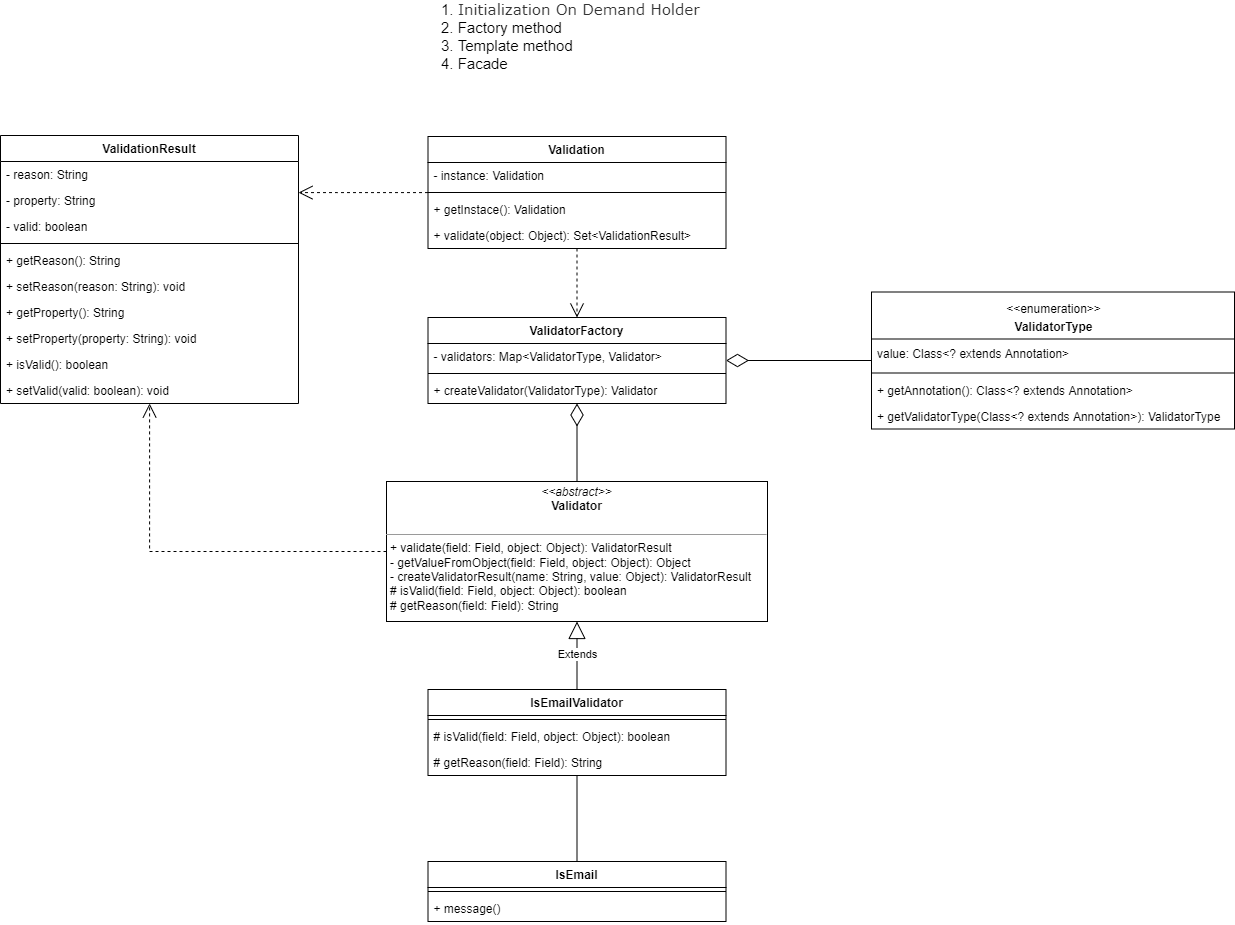

The diagram above was exported from draw.io. Its source (the exported page's mxGraphModel, read from the mxfile embedded in the PNG):
<mxGraphModel dx="2200" dy="1395" grid="0" gridSize="10" guides="1" tooltips="1" connect="1" arrows="1" fold="1" page="0" pageScale="1" pageWidth="850" pageHeight="1100" math="0" shadow="0">
  <root>
    <mxCell id="0" />
    <mxCell id="1" parent="0" />
    <mxCell id="NnUPSMrb6ciSedkJMjPV-5" value="&lt;font&gt;&lt;span style=&quot;font-size: 15px&quot;&gt;1.&amp;nbsp;&lt;/span&gt;&lt;font color=&quot;#333333&quot; face=&quot;verdana, arial, helvetica, sans-serif&quot;&gt;&lt;span style=&quot;font-size: 15px&quot;&gt;Initialization On Demand Holder&lt;/span&gt;&lt;/font&gt;&lt;br&gt;&lt;div&gt;&lt;span style=&quot;font-size: 15px&quot;&gt;2. Factory method&lt;/span&gt;&lt;/div&gt;&lt;div&gt;&lt;span style=&quot;font-size: 15px&quot;&gt;3. Template method&lt;/span&gt;&lt;/div&gt;&lt;div&gt;&lt;span style=&quot;font-size: 15px&quot;&gt;4. Facade&lt;/span&gt;&lt;/div&gt;&lt;/font&gt;" style="text;html=1;align=left;verticalAlign=middle;resizable=0;points=[];autosize=1;strokeColor=none;fillColor=none;" parent="1" vertex="1">
      <mxGeometry x="145" y="-146" width="268" height="64" as="geometry" />
    </mxCell>
    <mxCell id="4bTQkk73gC8nfRCBCDJp-4" style="edgeStyle=orthogonalEdgeStyle;rounded=0;orthogonalLoop=1;jettySize=auto;html=1;endArrow=diamondThin;endFill=0;endSize=20;targetPerimeterSpacing=0;strokeWidth=1;" edge="1" parent="1" source="NnUPSMrb6ciSedkJMjPV-6" target="NnUPSMrb6ciSedkJMjPV-8">
      <mxGeometry relative="1" as="geometry" />
    </mxCell>
    <mxCell id="NnUPSMrb6ciSedkJMjPV-6" value="&lt;font style=&quot;font-size: 12px&quot;&gt;&amp;lt;&amp;lt;enumeration&amp;gt;&amp;gt;&lt;br&gt;&lt;b&gt;ValidatorType&lt;/b&gt;&lt;/font&gt;" style="swimlane;fontStyle=0;align=center;verticalAlign=top;childLayout=stackLayout;horizontal=1;startSize=47;horizontalStack=0;resizeParent=1;resizeParentMax=0;resizeLast=0;collapsible=0;marginBottom=0;html=1;fontSize=15;" parent="1" vertex="1">
      <mxGeometry x="577" y="141.5" width="363" height="137" as="geometry" />
    </mxCell>
    <mxCell id="NnUPSMrb6ciSedkJMjPV-7" value="value: Class&amp;lt;? extends Annotation&amp;gt;" style="text;html=1;strokeColor=none;fillColor=none;align=left;verticalAlign=middle;spacingLeft=4;spacingRight=4;overflow=hidden;rotatable=0;points=[[0,0.5],[1,0.5]];portConstraint=eastwest;fontSize=12;" parent="NnUPSMrb6ciSedkJMjPV-6" vertex="1">
      <mxGeometry y="47" width="363" height="30" as="geometry" />
    </mxCell>
    <mxCell id="eLzuF8qaaUtFOJkc8nMy-13" value="" style="line;strokeWidth=1;fillColor=none;align=left;verticalAlign=middle;spacingTop=-1;spacingLeft=3;spacingRight=3;rotatable=0;labelPosition=right;points=[];portConstraint=eastwest;fontSize=12;" parent="NnUPSMrb6ciSedkJMjPV-6" vertex="1">
      <mxGeometry y="77" width="363" height="8" as="geometry" />
    </mxCell>
    <mxCell id="eLzuF8qaaUtFOJkc8nMy-12" value="+ getAnnotation(): Class&lt;? extends Annotation&gt;" style="text;strokeColor=none;fillColor=none;align=left;verticalAlign=top;spacingLeft=4;spacingRight=4;overflow=hidden;rotatable=0;points=[[0,0.5],[1,0.5]];portConstraint=eastwest;fontSize=12;" parent="NnUPSMrb6ciSedkJMjPV-6" vertex="1">
      <mxGeometry y="85" width="363" height="26" as="geometry" />
    </mxCell>
    <mxCell id="eLzuF8qaaUtFOJkc8nMy-14" value="+ getValidatorType(Class&lt;? extends Annotation&gt;): ValidatorType" style="text;strokeColor=none;fillColor=none;align=left;verticalAlign=top;spacingLeft=4;spacingRight=4;overflow=hidden;rotatable=0;points=[[0,0.5],[1,0.5]];portConstraint=eastwest;fontSize=12;" parent="NnUPSMrb6ciSedkJMjPV-6" vertex="1">
      <mxGeometry y="111" width="363" height="26" as="geometry" />
    </mxCell>
    <mxCell id="NnUPSMrb6ciSedkJMjPV-8" value="ValidatorFactory" style="swimlane;fontStyle=1;align=center;verticalAlign=top;childLayout=stackLayout;horizontal=1;startSize=26;horizontalStack=0;resizeParent=1;resizeParentMax=0;resizeLast=0;collapsible=1;marginBottom=0;fontSize=12;" parent="1" vertex="1">
      <mxGeometry x="133.5" y="167" width="298" height="86" as="geometry" />
    </mxCell>
    <mxCell id="NnUPSMrb6ciSedkJMjPV-9" value="- validators: Map&lt;ValidatorType, Validator&gt; " style="text;strokeColor=none;fillColor=none;align=left;verticalAlign=top;spacingLeft=4;spacingRight=4;overflow=hidden;rotatable=0;points=[[0,0.5],[1,0.5]];portConstraint=eastwest;fontSize=12;" parent="NnUPSMrb6ciSedkJMjPV-8" vertex="1">
      <mxGeometry y="26" width="298" height="26" as="geometry" />
    </mxCell>
    <mxCell id="NnUPSMrb6ciSedkJMjPV-10" value="" style="line;strokeWidth=1;fillColor=none;align=left;verticalAlign=middle;spacingTop=-1;spacingLeft=3;spacingRight=3;rotatable=0;labelPosition=right;points=[];portConstraint=eastwest;fontSize=12;" parent="NnUPSMrb6ciSedkJMjPV-8" vertex="1">
      <mxGeometry y="52" width="298" height="8" as="geometry" />
    </mxCell>
    <mxCell id="NnUPSMrb6ciSedkJMjPV-11" value="+ createValidator(ValidatorType): Validator" style="text;strokeColor=none;fillColor=none;align=left;verticalAlign=top;spacingLeft=4;spacingRight=4;overflow=hidden;rotatable=0;points=[[0,0.5],[1,0.5]];portConstraint=eastwest;fontSize=12;" parent="NnUPSMrb6ciSedkJMjPV-8" vertex="1">
      <mxGeometry y="60" width="298" height="26" as="geometry" />
    </mxCell>
    <mxCell id="eLzuF8qaaUtFOJkc8nMy-2" value="ValidationResult" style="swimlane;fontStyle=1;align=center;verticalAlign=top;childLayout=stackLayout;horizontal=1;startSize=26;horizontalStack=0;resizeParent=1;resizeParentMax=0;resizeLast=0;collapsible=1;marginBottom=0;fontSize=12;" parent="1" vertex="1">
      <mxGeometry x="-294" y="-15" width="298" height="268" as="geometry" />
    </mxCell>
    <mxCell id="eLzuF8qaaUtFOJkc8nMy-3" value="- reason: String" style="text;strokeColor=none;fillColor=none;align=left;verticalAlign=top;spacingLeft=4;spacingRight=4;overflow=hidden;rotatable=0;points=[[0,0.5],[1,0.5]];portConstraint=eastwest;fontSize=12;" parent="eLzuF8qaaUtFOJkc8nMy-2" vertex="1">
      <mxGeometry y="26" width="298" height="26" as="geometry" />
    </mxCell>
    <mxCell id="F7eeuCZci-9VOiUnOIWA-17" value="- property: String" style="text;strokeColor=none;fillColor=none;align=left;verticalAlign=top;spacingLeft=4;spacingRight=4;overflow=hidden;rotatable=0;points=[[0,0.5],[1,0.5]];portConstraint=eastwest;fontSize=12;" parent="eLzuF8qaaUtFOJkc8nMy-2" vertex="1">
      <mxGeometry y="52" width="298" height="26" as="geometry" />
    </mxCell>
    <mxCell id="F7eeuCZci-9VOiUnOIWA-19" value="- valid: boolean" style="text;strokeColor=none;fillColor=none;align=left;verticalAlign=top;spacingLeft=4;spacingRight=4;overflow=hidden;rotatable=0;points=[[0,0.5],[1,0.5]];portConstraint=eastwest;fontSize=12;" parent="eLzuF8qaaUtFOJkc8nMy-2" vertex="1">
      <mxGeometry y="78" width="298" height="26" as="geometry" />
    </mxCell>
    <mxCell id="eLzuF8qaaUtFOJkc8nMy-4" value="" style="line;strokeWidth=1;fillColor=none;align=left;verticalAlign=middle;spacingTop=-1;spacingLeft=3;spacingRight=3;rotatable=0;labelPosition=right;points=[];portConstraint=eastwest;fontSize=12;" parent="eLzuF8qaaUtFOJkc8nMy-2" vertex="1">
      <mxGeometry y="104" width="298" height="8" as="geometry" />
    </mxCell>
    <mxCell id="eLzuF8qaaUtFOJkc8nMy-5" value="+ getReason(): String" style="text;strokeColor=none;fillColor=none;align=left;verticalAlign=top;spacingLeft=4;spacingRight=4;overflow=hidden;rotatable=0;points=[[0,0.5],[1,0.5]];portConstraint=eastwest;fontSize=12;" parent="eLzuF8qaaUtFOJkc8nMy-2" vertex="1">
      <mxGeometry y="112" width="298" height="26" as="geometry" />
    </mxCell>
    <mxCell id="F7eeuCZci-9VOiUnOIWA-20" value="+ setReason(reason: String): void" style="text;strokeColor=none;fillColor=none;align=left;verticalAlign=top;spacingLeft=4;spacingRight=4;overflow=hidden;rotatable=0;points=[[0,0.5],[1,0.5]];portConstraint=eastwest;fontSize=12;" parent="eLzuF8qaaUtFOJkc8nMy-2" vertex="1">
      <mxGeometry y="138" width="298" height="26" as="geometry" />
    </mxCell>
    <mxCell id="F7eeuCZci-9VOiUnOIWA-21" value="+ getProperty(): String" style="text;strokeColor=none;fillColor=none;align=left;verticalAlign=top;spacingLeft=4;spacingRight=4;overflow=hidden;rotatable=0;points=[[0,0.5],[1,0.5]];portConstraint=eastwest;fontSize=12;" parent="eLzuF8qaaUtFOJkc8nMy-2" vertex="1">
      <mxGeometry y="164" width="298" height="26" as="geometry" />
    </mxCell>
    <mxCell id="F7eeuCZci-9VOiUnOIWA-22" value="+ setProperty(property: String): void" style="text;strokeColor=none;fillColor=none;align=left;verticalAlign=top;spacingLeft=4;spacingRight=4;overflow=hidden;rotatable=0;points=[[0,0.5],[1,0.5]];portConstraint=eastwest;fontSize=12;" parent="eLzuF8qaaUtFOJkc8nMy-2" vertex="1">
      <mxGeometry y="190" width="298" height="26" as="geometry" />
    </mxCell>
    <mxCell id="F7eeuCZci-9VOiUnOIWA-23" value="+ isValid(): boolean" style="text;strokeColor=none;fillColor=none;align=left;verticalAlign=top;spacingLeft=4;spacingRight=4;overflow=hidden;rotatable=0;points=[[0,0.5],[1,0.5]];portConstraint=eastwest;fontSize=12;" parent="eLzuF8qaaUtFOJkc8nMy-2" vertex="1">
      <mxGeometry y="216" width="298" height="26" as="geometry" />
    </mxCell>
    <mxCell id="F7eeuCZci-9VOiUnOIWA-24" value="+ setValid(valid: boolean): void" style="text;strokeColor=none;fillColor=none;align=left;verticalAlign=top;spacingLeft=4;spacingRight=4;overflow=hidden;rotatable=0;points=[[0,0.5],[1,0.5]];portConstraint=eastwest;fontSize=12;" parent="eLzuF8qaaUtFOJkc8nMy-2" vertex="1">
      <mxGeometry y="242" width="298" height="26" as="geometry" />
    </mxCell>
    <mxCell id="4bTQkk73gC8nfRCBCDJp-3" style="edgeStyle=orthogonalEdgeStyle;rounded=0;orthogonalLoop=1;jettySize=auto;html=1;endArrow=diamondThin;endFill=0;endSize=20;targetPerimeterSpacing=0;strokeWidth=1;" edge="1" parent="1" source="eLzuF8qaaUtFOJkc8nMy-11" target="NnUPSMrb6ciSedkJMjPV-8">
      <mxGeometry relative="1" as="geometry" />
    </mxCell>
    <mxCell id="eLzuF8qaaUtFOJkc8nMy-11" value="&lt;p style=&quot;margin: 0px ; margin-top: 4px ; text-align: center&quot;&gt;&lt;i&gt;&amp;lt;&amp;lt;abstract&amp;gt;&amp;gt;&lt;/i&gt;&lt;br&gt;&lt;b&gt;Validator&lt;/b&gt;&lt;/p&gt;&lt;p style=&quot;margin: 0px ; margin-left: 4px&quot;&gt;&lt;br&gt;&lt;/p&gt;&lt;hr size=&quot;1&quot;&gt;&lt;p style=&quot;margin: 0px ; margin-left: 4px&quot;&gt;+ validate(field: Field, object: Object): ValidatorResult&lt;/p&gt;&lt;p style=&quot;margin: 0px ; margin-left: 4px&quot;&gt;- getValueFromObject(field: Field, object: Object): Object&lt;/p&gt;&lt;p style=&quot;margin: 0px ; margin-left: 4px&quot;&gt;- createValidatorResult(name: String, value: Object): ValidatorResult&lt;br&gt;# isValid(field: Field, object: Object): boolean&lt;/p&gt;&lt;p style=&quot;margin: 0px ; margin-left: 4px&quot;&gt;# getReason(field: Field): String&lt;span style=&quot;white-space: pre&quot;&gt;&#09;&lt;/span&gt;&lt;/p&gt;" style="verticalAlign=top;align=left;overflow=fill;fontSize=12;fontFamily=Helvetica;html=1;" parent="1" vertex="1">
      <mxGeometry x="92" y="331" width="381" height="140" as="geometry" />
    </mxCell>
    <mxCell id="4bTQkk73gC8nfRCBCDJp-1" value="Extends" style="edgeStyle=orthogonalEdgeStyle;rounded=0;orthogonalLoop=1;jettySize=auto;html=1;endArrow=block;endFill=0;strokeWidth=1;targetPerimeterSpacing=0;endSize=15;" edge="1" parent="1" source="F7eeuCZci-9VOiUnOIWA-1" target="eLzuF8qaaUtFOJkc8nMy-11">
      <mxGeometry relative="1" as="geometry" />
    </mxCell>
    <mxCell id="F7eeuCZci-9VOiUnOIWA-1" value="IsEmailValidator" style="swimlane;fontStyle=1;align=center;verticalAlign=top;childLayout=stackLayout;horizontal=1;startSize=26;horizontalStack=0;resizeParent=1;resizeParentMax=0;resizeLast=0;collapsible=1;marginBottom=0;fontSize=12;" parent="1" vertex="1">
      <mxGeometry x="133.5" y="539" width="298" height="86" as="geometry" />
    </mxCell>
    <mxCell id="F7eeuCZci-9VOiUnOIWA-3" value="" style="line;strokeWidth=1;fillColor=none;align=left;verticalAlign=middle;spacingTop=-1;spacingLeft=3;spacingRight=3;rotatable=0;labelPosition=right;points=[];portConstraint=eastwest;fontSize=12;" parent="F7eeuCZci-9VOiUnOIWA-1" vertex="1">
      <mxGeometry y="26" width="298" height="8" as="geometry" />
    </mxCell>
    <mxCell id="F7eeuCZci-9VOiUnOIWA-5" value="# isValid(field: Field, object: Object): boolean" style="text;strokeColor=none;fillColor=none;align=left;verticalAlign=top;spacingLeft=4;spacingRight=4;overflow=hidden;rotatable=0;points=[[0,0.5],[1,0.5]];portConstraint=eastwest;fontSize=12;" parent="F7eeuCZci-9VOiUnOIWA-1" vertex="1">
      <mxGeometry y="34" width="298" height="26" as="geometry" />
    </mxCell>
    <mxCell id="F7eeuCZci-9VOiUnOIWA-4" value="# getReason(field: Field): String" style="text;strokeColor=none;fillColor=none;align=left;verticalAlign=top;spacingLeft=4;spacingRight=4;overflow=hidden;rotatable=0;points=[[0,0.5],[1,0.5]];portConstraint=eastwest;fontSize=12;" parent="F7eeuCZci-9VOiUnOIWA-1" vertex="1">
      <mxGeometry y="60" width="298" height="26" as="geometry" />
    </mxCell>
    <mxCell id="4bTQkk73gC8nfRCBCDJp-2" style="edgeStyle=orthogonalEdgeStyle;rounded=0;orthogonalLoop=1;jettySize=auto;html=1;endArrow=none;endFill=0;endSize=20;targetPerimeterSpacing=0;strokeWidth=1;" edge="1" parent="1" source="F7eeuCZci-9VOiUnOIWA-6" target="F7eeuCZci-9VOiUnOIWA-1">
      <mxGeometry relative="1" as="geometry" />
    </mxCell>
    <mxCell id="F7eeuCZci-9VOiUnOIWA-6" value="IsEmail" style="swimlane;fontStyle=1;align=center;verticalAlign=top;childLayout=stackLayout;horizontal=1;startSize=26;horizontalStack=0;resizeParent=1;resizeParentMax=0;resizeLast=0;collapsible=1;marginBottom=0;fontSize=12;" parent="1" vertex="1">
      <mxGeometry x="133.5" y="711" width="298" height="60" as="geometry" />
    </mxCell>
    <mxCell id="F7eeuCZci-9VOiUnOIWA-7" value="" style="line;strokeWidth=1;fillColor=none;align=left;verticalAlign=middle;spacingTop=-1;spacingLeft=3;spacingRight=3;rotatable=0;labelPosition=right;points=[];portConstraint=eastwest;fontSize=12;" parent="F7eeuCZci-9VOiUnOIWA-6" vertex="1">
      <mxGeometry y="26" width="298" height="8" as="geometry" />
    </mxCell>
    <mxCell id="F7eeuCZci-9VOiUnOIWA-9" value="+ message()" style="text;strokeColor=none;fillColor=none;align=left;verticalAlign=top;spacingLeft=4;spacingRight=4;overflow=hidden;rotatable=0;points=[[0,0.5],[1,0.5]];portConstraint=eastwest;fontSize=12;" parent="F7eeuCZci-9VOiUnOIWA-6" vertex="1">
      <mxGeometry y="34" width="298" height="26" as="geometry" />
    </mxCell>
    <mxCell id="4bTQkk73gC8nfRCBCDJp-5" value="" style="edgeStyle=orthogonalEdgeStyle;rounded=0;orthogonalLoop=1;jettySize=auto;html=1;endArrow=open;endFill=0;endSize=12;targetPerimeterSpacing=0;strokeWidth=1;dashed=1;" edge="1" parent="1" source="F7eeuCZci-9VOiUnOIWA-10" target="NnUPSMrb6ciSedkJMjPV-8">
      <mxGeometry relative="1" as="geometry" />
    </mxCell>
    <mxCell id="F7eeuCZci-9VOiUnOIWA-10" value="Validation" style="swimlane;fontStyle=1;align=center;verticalAlign=top;childLayout=stackLayout;horizontal=1;startSize=26;horizontalStack=0;resizeParent=1;resizeParentMax=0;resizeLast=0;collapsible=1;marginBottom=0;fontSize=12;" parent="1" vertex="1">
      <mxGeometry x="133.5" y="-14" width="298" height="112" as="geometry" />
    </mxCell>
    <mxCell id="F7eeuCZci-9VOiUnOIWA-11" value="- instance: Validation" style="text;strokeColor=none;fillColor=none;align=left;verticalAlign=top;spacingLeft=4;spacingRight=4;overflow=hidden;rotatable=0;points=[[0,0.5],[1,0.5]];portConstraint=eastwest;fontSize=12;" parent="F7eeuCZci-9VOiUnOIWA-10" vertex="1">
      <mxGeometry y="26" width="298" height="26" as="geometry" />
    </mxCell>
    <mxCell id="F7eeuCZci-9VOiUnOIWA-12" value="" style="line;strokeWidth=1;fillColor=none;align=left;verticalAlign=middle;spacingTop=-1;spacingLeft=3;spacingRight=3;rotatable=0;labelPosition=right;points=[];portConstraint=eastwest;fontSize=12;" parent="F7eeuCZci-9VOiUnOIWA-10" vertex="1">
      <mxGeometry y="52" width="298" height="8" as="geometry" />
    </mxCell>
    <mxCell id="F7eeuCZci-9VOiUnOIWA-13" value="+ getInstace(): Validation" style="text;strokeColor=none;fillColor=none;align=left;verticalAlign=top;spacingLeft=4;spacingRight=4;overflow=hidden;rotatable=0;points=[[0,0.5],[1,0.5]];portConstraint=eastwest;fontSize=12;" parent="F7eeuCZci-9VOiUnOIWA-10" vertex="1">
      <mxGeometry y="60" width="298" height="26" as="geometry" />
    </mxCell>
    <mxCell id="F7eeuCZci-9VOiUnOIWA-14" value="+ validate(object: Object): Set&lt;ValidationResult&gt;" style="text;strokeColor=none;fillColor=none;align=left;verticalAlign=top;spacingLeft=4;spacingRight=4;overflow=hidden;rotatable=0;points=[[0,0.5],[1,0.5]];portConstraint=eastwest;fontSize=12;" parent="F7eeuCZci-9VOiUnOIWA-10" vertex="1">
      <mxGeometry y="86" width="298" height="26" as="geometry" />
    </mxCell>
    <mxCell id="4bTQkk73gC8nfRCBCDJp-8" value="" style="edgeStyle=orthogonalEdgeStyle;rounded=0;orthogonalLoop=1;jettySize=auto;html=1;endArrow=open;endFill=0;endSize=12;targetPerimeterSpacing=0;strokeWidth=1;dashed=1;" edge="1" parent="1" source="F7eeuCZci-9VOiUnOIWA-10" target="eLzuF8qaaUtFOJkc8nMy-2">
      <mxGeometry x="0.027" relative="1" as="geometry">
        <mxPoint x="292.5" y="108" as="sourcePoint" />
        <mxPoint x="292.5" y="177" as="targetPoint" />
        <Array as="points">
          <mxPoint x="43" y="42" />
          <mxPoint x="43" y="42" />
        </Array>
        <mxPoint as="offset" />
      </mxGeometry>
    </mxCell>
    <mxCell id="4bTQkk73gC8nfRCBCDJp-9" value="" style="edgeStyle=orthogonalEdgeStyle;rounded=0;orthogonalLoop=1;jettySize=auto;html=1;endArrow=open;endFill=0;endSize=12;targetPerimeterSpacing=0;strokeWidth=1;dashed=1;" edge="1" parent="1" source="eLzuF8qaaUtFOJkc8nMy-11" target="eLzuF8qaaUtFOJkc8nMy-2">
      <mxGeometry x="0.027" relative="1" as="geometry">
        <mxPoint x="-132.5" y="471" as="sourcePoint" />
        <mxPoint x="-262" y="471" as="targetPoint" />
        <Array as="points" />
        <mxPoint as="offset" />
      </mxGeometry>
    </mxCell>
  </root>
</mxGraphModel>